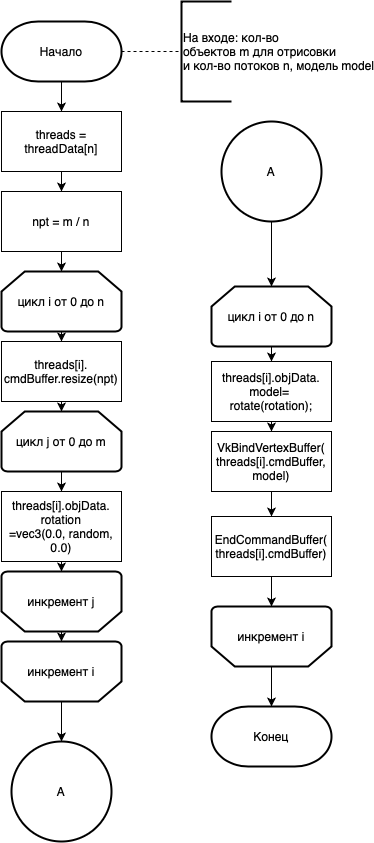

The diagram above was exported from draw.io. Its source (the exported page's mxGraphModel, read from the mxfile embedded in the PNG):
<mxGraphModel dx="728" dy="548" grid="1" gridSize="10" guides="1" tooltips="1" connect="1" arrows="1" fold="1" page="1" pageScale="1" pageWidth="827" pageHeight="1169" math="0" shadow="0">
  <root>
    <mxCell id="0" />
    <mxCell id="1" parent="0" />
    <mxCell id="WL4CKZ1uXJMKd8u4u2sM-28" style="edgeStyle=orthogonalEdgeStyle;rounded=0;orthogonalLoop=1;jettySize=auto;html=1;exitX=0.5;exitY=1;exitDx=0;exitDy=0;exitPerimeter=0;entryX=0.5;entryY=0;entryDx=0;entryDy=0;" edge="1" parent="1" source="WL4CKZ1uXJMKd8u4u2sM-1" target="WL4CKZ1uXJMKd8u4u2sM-8">
      <mxGeometry relative="1" as="geometry" />
    </mxCell>
    <mxCell id="WL4CKZ1uXJMKd8u4u2sM-1" value="Начало" style="strokeWidth=2;html=1;shape=mxgraph.flowchart.terminator;whiteSpace=wrap;" vertex="1" parent="1">
      <mxGeometry x="320" y="30" width="120" height="60" as="geometry" />
    </mxCell>
    <mxCell id="WL4CKZ1uXJMKd8u4u2sM-2" value="Конец" style="strokeWidth=2;html=1;shape=mxgraph.flowchart.terminator;whiteSpace=wrap;" vertex="1" parent="1">
      <mxGeometry x="530" y="715" width="120" height="60" as="geometry" />
    </mxCell>
    <mxCell id="WL4CKZ1uXJMKd8u4u2sM-31" style="edgeStyle=orthogonalEdgeStyle;rounded=0;orthogonalLoop=1;jettySize=auto;html=1;exitX=0.5;exitY=1;exitDx=0;exitDy=0;exitPerimeter=0;entryX=0.5;entryY=0;entryDx=0;entryDy=0;" edge="1" parent="1" source="WL4CKZ1uXJMKd8u4u2sM-3" target="WL4CKZ1uXJMKd8u4u2sM-7">
      <mxGeometry relative="1" as="geometry" />
    </mxCell>
    <mxCell id="WL4CKZ1uXJMKd8u4u2sM-3" value="цикл i от 0 до n" style="strokeWidth=2;html=1;shape=mxgraph.flowchart.loop_limit;whiteSpace=wrap;" vertex="1" parent="1">
      <mxGeometry x="320" y="280" width="120" height="60" as="geometry" />
    </mxCell>
    <mxCell id="WL4CKZ1uXJMKd8u4u2sM-25" style="edgeStyle=orthogonalEdgeStyle;rounded=0;orthogonalLoop=1;jettySize=auto;html=1;exitX=0.5;exitY=0;exitDx=0;exitDy=0;exitPerimeter=0;entryX=0.5;entryY=0;entryDx=0;entryDy=0;entryPerimeter=0;" edge="1" parent="1" source="WL4CKZ1uXJMKd8u4u2sM-4" target="WL4CKZ1uXJMKd8u4u2sM-24">
      <mxGeometry relative="1" as="geometry" />
    </mxCell>
    <mxCell id="WL4CKZ1uXJMKd8u4u2sM-4" value="инкремент i" style="strokeWidth=2;html=1;shape=mxgraph.flowchart.loop_limit;whiteSpace=wrap;rotation=0;direction=west;" vertex="1" parent="1">
      <mxGeometry x="320" y="650" width="120" height="60" as="geometry" />
    </mxCell>
    <mxCell id="WL4CKZ1uXJMKd8u4u2sM-5" value="На входе: кол-во &lt;br&gt;объектов m для отрисовки&lt;br&gt;и кол-во потоков n, модель model" style="strokeWidth=2;html=1;shape=mxgraph.flowchart.annotation_1;align=left;pointerEvents=1;" vertex="1" parent="1">
      <mxGeometry x="500" y="10" width="50" height="100" as="geometry" />
    </mxCell>
    <mxCell id="WL4CKZ1uXJMKd8u4u2sM-6" value="" style="endArrow=none;dashed=1;html=1;rounded=0;entryX=0;entryY=0.5;entryDx=0;entryDy=0;entryPerimeter=0;exitX=1;exitY=0.5;exitDx=0;exitDy=0;exitPerimeter=0;" edge="1" parent="1" source="WL4CKZ1uXJMKd8u4u2sM-1" target="WL4CKZ1uXJMKd8u4u2sM-5">
      <mxGeometry width="50" height="50" relative="1" as="geometry">
        <mxPoint x="370" y="210" as="sourcePoint" />
        <mxPoint x="420" y="160" as="targetPoint" />
      </mxGeometry>
    </mxCell>
    <mxCell id="WL4CKZ1uXJMKd8u4u2sM-32" style="edgeStyle=orthogonalEdgeStyle;rounded=0;orthogonalLoop=1;jettySize=auto;html=1;exitX=0.5;exitY=1;exitDx=0;exitDy=0;entryX=0.5;entryY=0;entryDx=0;entryDy=0;entryPerimeter=0;" edge="1" parent="1" source="WL4CKZ1uXJMKd8u4u2sM-7" target="WL4CKZ1uXJMKd8u4u2sM-10">
      <mxGeometry relative="1" as="geometry" />
    </mxCell>
    <mxCell id="WL4CKZ1uXJMKd8u4u2sM-7" value="threads[i].&lt;br&gt;cmdBuffer.resize(npt)" style="rounded=0;whiteSpace=wrap;html=1;" vertex="1" parent="1">
      <mxGeometry x="320" y="350" width="120" height="60" as="geometry" />
    </mxCell>
    <mxCell id="WL4CKZ1uXJMKd8u4u2sM-29" style="edgeStyle=orthogonalEdgeStyle;rounded=0;orthogonalLoop=1;jettySize=auto;html=1;exitX=0.5;exitY=1;exitDx=0;exitDy=0;entryX=0.5;entryY=0;entryDx=0;entryDy=0;" edge="1" parent="1" source="WL4CKZ1uXJMKd8u4u2sM-8" target="WL4CKZ1uXJMKd8u4u2sM-9">
      <mxGeometry relative="1" as="geometry" />
    </mxCell>
    <mxCell id="WL4CKZ1uXJMKd8u4u2sM-8" value="threads = threadData[n]" style="rounded=0;whiteSpace=wrap;html=1;" vertex="1" parent="1">
      <mxGeometry x="320" y="120" width="120" height="60" as="geometry" />
    </mxCell>
    <mxCell id="WL4CKZ1uXJMKd8u4u2sM-30" style="edgeStyle=orthogonalEdgeStyle;rounded=0;orthogonalLoop=1;jettySize=auto;html=1;exitX=0.5;exitY=1;exitDx=0;exitDy=0;entryX=0.5;entryY=0;entryDx=0;entryDy=0;entryPerimeter=0;" edge="1" parent="1" source="WL4CKZ1uXJMKd8u4u2sM-9" target="WL4CKZ1uXJMKd8u4u2sM-3">
      <mxGeometry relative="1" as="geometry" />
    </mxCell>
    <mxCell id="WL4CKZ1uXJMKd8u4u2sM-9" value="npt = m / n" style="rounded=0;whiteSpace=wrap;html=1;" vertex="1" parent="1">
      <mxGeometry x="320" y="200" width="120" height="60" as="geometry" />
    </mxCell>
    <mxCell id="WL4CKZ1uXJMKd8u4u2sM-33" style="edgeStyle=orthogonalEdgeStyle;rounded=0;orthogonalLoop=1;jettySize=auto;html=1;exitX=0.5;exitY=1;exitDx=0;exitDy=0;exitPerimeter=0;entryX=0.5;entryY=0;entryDx=0;entryDy=0;" edge="1" parent="1" source="WL4CKZ1uXJMKd8u4u2sM-10" target="WL4CKZ1uXJMKd8u4u2sM-12">
      <mxGeometry relative="1" as="geometry" />
    </mxCell>
    <mxCell id="WL4CKZ1uXJMKd8u4u2sM-10" value="цикл j от 0 до m" style="strokeWidth=2;html=1;shape=mxgraph.flowchart.loop_limit;whiteSpace=wrap;" vertex="1" parent="1">
      <mxGeometry x="320" y="420" width="120" height="60" as="geometry" />
    </mxCell>
    <mxCell id="WL4CKZ1uXJMKd8u4u2sM-35" style="edgeStyle=orthogonalEdgeStyle;rounded=0;orthogonalLoop=1;jettySize=auto;html=1;exitX=0.5;exitY=0;exitDx=0;exitDy=0;exitPerimeter=0;entryX=0.5;entryY=1;entryDx=0;entryDy=0;entryPerimeter=0;" edge="1" parent="1" source="WL4CKZ1uXJMKd8u4u2sM-11" target="WL4CKZ1uXJMKd8u4u2sM-4">
      <mxGeometry relative="1" as="geometry" />
    </mxCell>
    <mxCell id="WL4CKZ1uXJMKd8u4u2sM-11" value="инкремент j" style="strokeWidth=2;html=1;shape=mxgraph.flowchart.loop_limit;whiteSpace=wrap;rotation=0;direction=west;" vertex="1" parent="1">
      <mxGeometry x="320" y="580" width="120" height="60" as="geometry" />
    </mxCell>
    <mxCell id="WL4CKZ1uXJMKd8u4u2sM-34" style="edgeStyle=orthogonalEdgeStyle;rounded=0;orthogonalLoop=1;jettySize=auto;html=1;exitX=0.5;exitY=1;exitDx=0;exitDy=0;entryX=0.5;entryY=1;entryDx=0;entryDy=0;entryPerimeter=0;" edge="1" parent="1" source="WL4CKZ1uXJMKd8u4u2sM-12" target="WL4CKZ1uXJMKd8u4u2sM-11">
      <mxGeometry relative="1" as="geometry" />
    </mxCell>
    <mxCell id="WL4CKZ1uXJMKd8u4u2sM-12" value="threads[i].objData.&lt;br&gt;rotation&lt;br&gt;=vec3(0.0, random, 0.0)" style="rounded=0;whiteSpace=wrap;html=1;" vertex="1" parent="1">
      <mxGeometry x="320" y="500" width="120" height="70" as="geometry" />
    </mxCell>
    <mxCell id="WL4CKZ1uXJMKd8u4u2sM-36" style="edgeStyle=orthogonalEdgeStyle;rounded=0;orthogonalLoop=1;jettySize=auto;html=1;exitX=0.5;exitY=1;exitDx=0;exitDy=0;exitPerimeter=0;entryX=0.5;entryY=0;entryDx=0;entryDy=0;" edge="1" parent="1" source="WL4CKZ1uXJMKd8u4u2sM-13" target="WL4CKZ1uXJMKd8u4u2sM-19">
      <mxGeometry relative="1" as="geometry" />
    </mxCell>
    <mxCell id="WL4CKZ1uXJMKd8u4u2sM-13" value="цикл i от 0 до n" style="strokeWidth=2;html=1;shape=mxgraph.flowchart.loop_limit;whiteSpace=wrap;" vertex="1" parent="1">
      <mxGeometry x="530" y="295" width="120" height="60" as="geometry" />
    </mxCell>
    <mxCell id="WL4CKZ1uXJMKd8u4u2sM-40" style="edgeStyle=orthogonalEdgeStyle;rounded=0;orthogonalLoop=1;jettySize=auto;html=1;exitX=0.5;exitY=0;exitDx=0;exitDy=0;exitPerimeter=0;entryX=0.5;entryY=0;entryDx=0;entryDy=0;entryPerimeter=0;" edge="1" parent="1" source="WL4CKZ1uXJMKd8u4u2sM-14" target="WL4CKZ1uXJMKd8u4u2sM-2">
      <mxGeometry relative="1" as="geometry" />
    </mxCell>
    <mxCell id="WL4CKZ1uXJMKd8u4u2sM-14" value="инкремент i" style="strokeWidth=2;html=1;shape=mxgraph.flowchart.loop_limit;whiteSpace=wrap;rotation=0;direction=west;" vertex="1" parent="1">
      <mxGeometry x="530" y="615" width="120" height="60" as="geometry" />
    </mxCell>
    <mxCell id="WL4CKZ1uXJMKd8u4u2sM-37" style="edgeStyle=orthogonalEdgeStyle;rounded=0;orthogonalLoop=1;jettySize=auto;html=1;exitX=0.5;exitY=1;exitDx=0;exitDy=0;entryX=0.5;entryY=0;entryDx=0;entryDy=0;" edge="1" parent="1" source="WL4CKZ1uXJMKd8u4u2sM-19" target="WL4CKZ1uXJMKd8u4u2sM-20">
      <mxGeometry relative="1" as="geometry" />
    </mxCell>
    <mxCell id="WL4CKZ1uXJMKd8u4u2sM-19" value="threads[i].objData.&lt;br&gt;model=&amp;nbsp;&lt;br&gt;rotate(rotation);" style="rounded=0;whiteSpace=wrap;html=1;" vertex="1" parent="1">
      <mxGeometry x="530" y="370" width="120" height="60" as="geometry" />
    </mxCell>
    <mxCell id="WL4CKZ1uXJMKd8u4u2sM-38" style="edgeStyle=orthogonalEdgeStyle;rounded=0;orthogonalLoop=1;jettySize=auto;html=1;exitX=0.5;exitY=1;exitDx=0;exitDy=0;entryX=0.5;entryY=0;entryDx=0;entryDy=0;" edge="1" parent="1" source="WL4CKZ1uXJMKd8u4u2sM-20" target="WL4CKZ1uXJMKd8u4u2sM-22">
      <mxGeometry relative="1" as="geometry" />
    </mxCell>
    <mxCell id="WL4CKZ1uXJMKd8u4u2sM-20" value="VkBindVertexBuffer(&lt;br&gt;threads[i].cmdBuffer, model)" style="rounded=0;whiteSpace=wrap;html=1;" vertex="1" parent="1">
      <mxGeometry x="530" y="440" width="120" height="60" as="geometry" />
    </mxCell>
    <mxCell id="WL4CKZ1uXJMKd8u4u2sM-39" style="edgeStyle=orthogonalEdgeStyle;rounded=0;orthogonalLoop=1;jettySize=auto;html=1;exitX=0.5;exitY=1;exitDx=0;exitDy=0;entryX=0.5;entryY=1;entryDx=0;entryDy=0;entryPerimeter=0;" edge="1" parent="1" source="WL4CKZ1uXJMKd8u4u2sM-22" target="WL4CKZ1uXJMKd8u4u2sM-14">
      <mxGeometry relative="1" as="geometry" />
    </mxCell>
    <mxCell id="WL4CKZ1uXJMKd8u4u2sM-22" value="EndCommandBuffer(&lt;br&gt;threads[i].cmdBuffer)" style="rounded=0;whiteSpace=wrap;html=1;" vertex="1" parent="1">
      <mxGeometry x="530" y="525" width="120" height="60" as="geometry" />
    </mxCell>
    <mxCell id="WL4CKZ1uXJMKd8u4u2sM-24" value="A" style="strokeWidth=2;html=1;shape=mxgraph.flowchart.start_2;whiteSpace=wrap;" vertex="1" parent="1">
      <mxGeometry x="330" y="750" width="100" height="100" as="geometry" />
    </mxCell>
    <mxCell id="WL4CKZ1uXJMKd8u4u2sM-27" style="edgeStyle=orthogonalEdgeStyle;rounded=0;orthogonalLoop=1;jettySize=auto;html=1;exitX=0.5;exitY=1;exitDx=0;exitDy=0;exitPerimeter=0;entryX=0.5;entryY=0;entryDx=0;entryDy=0;entryPerimeter=0;" edge="1" parent="1" source="WL4CKZ1uXJMKd8u4u2sM-26" target="WL4CKZ1uXJMKd8u4u2sM-13">
      <mxGeometry relative="1" as="geometry" />
    </mxCell>
    <mxCell id="WL4CKZ1uXJMKd8u4u2sM-26" value="A" style="strokeWidth=2;html=1;shape=mxgraph.flowchart.start_2;whiteSpace=wrap;" vertex="1" parent="1">
      <mxGeometry x="540" y="130" width="100" height="100" as="geometry" />
    </mxCell>
  </root>
</mxGraphModel>